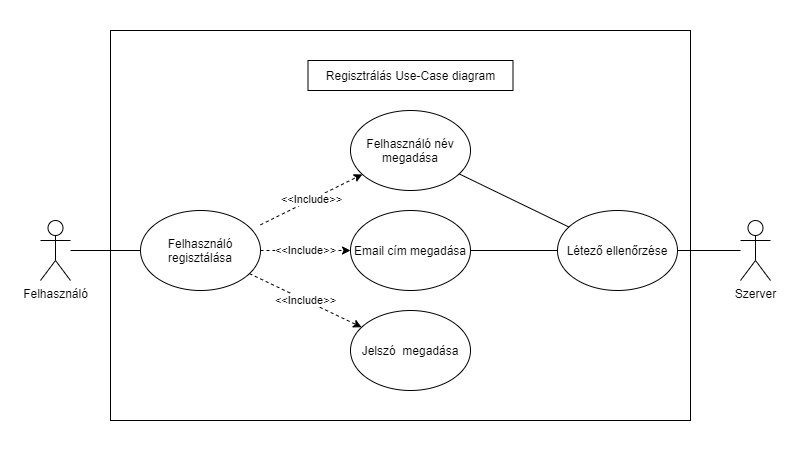

The diagram above was exported from draw.io. Its source (the exported page's mxGraphModel, read from the mxfile embedded in the PNG):
<mxGraphModel dx="868" dy="553" grid="1" gridSize="10" guides="1" tooltips="1" connect="1" arrows="1" fold="1" page="1" pageScale="1" pageWidth="827" pageHeight="1169" math="0" shadow="0">
  <root>
    <mxCell id="0" />
    <mxCell id="1" parent="0" />
    <mxCell id="IZ5pnjEHDxJXj3CJkVMS-14" value="" style="rounded=0;whiteSpace=wrap;html=1;strokeColor=none;" vertex="1" parent="1">
      <mxGeometry x="270" y="40" width="810" height="450" as="geometry" />
    </mxCell>
    <mxCell id="IZ5pnjEHDxJXj3CJkVMS-12" value="" style="rounded=0;whiteSpace=wrap;html=1;" vertex="1" parent="1">
      <mxGeometry x="380" y="70" width="580" height="390" as="geometry" />
    </mxCell>
    <mxCell id="IZ5pnjEHDxJXj3CJkVMS-1" value="Felhasználó" style="shape=umlActor;verticalLabelPosition=bottom;verticalAlign=top;html=1;outlineConnect=0;" vertex="1" parent="1">
      <mxGeometry x="310" y="260" width="30" height="60" as="geometry" />
    </mxCell>
    <mxCell id="IZ5pnjEHDxJXj3CJkVMS-5" value="&amp;lt;&amp;lt;Include&amp;gt;&amp;gt;" style="rounded=0;orthogonalLoop=1;jettySize=auto;html=1;dashed=1;" edge="1" parent="1" source="IZ5pnjEHDxJXj3CJkVMS-2" target="IZ5pnjEHDxJXj3CJkVMS-4">
      <mxGeometry relative="1" as="geometry" />
    </mxCell>
    <mxCell id="IZ5pnjEHDxJXj3CJkVMS-2" value="Felhasználó regisztálása" style="ellipse;whiteSpace=wrap;html=1;" vertex="1" parent="1">
      <mxGeometry x="410" y="250" width="120" height="80" as="geometry" />
    </mxCell>
    <mxCell id="IZ5pnjEHDxJXj3CJkVMS-3" value="" style="endArrow=none;html=1;rounded=0;" edge="1" parent="1" source="IZ5pnjEHDxJXj3CJkVMS-1" target="IZ5pnjEHDxJXj3CJkVMS-2">
      <mxGeometry width="50" height="50" relative="1" as="geometry">
        <mxPoint x="300" y="300" as="sourcePoint" />
        <mxPoint x="350" y="250" as="targetPoint" />
      </mxGeometry>
    </mxCell>
    <mxCell id="IZ5pnjEHDxJXj3CJkVMS-4" value="Jelszó&amp;nbsp; megadása" style="ellipse;whiteSpace=wrap;html=1;" vertex="1" parent="1">
      <mxGeometry x="620" y="350" width="120" height="80" as="geometry" />
    </mxCell>
    <mxCell id="IZ5pnjEHDxJXj3CJkVMS-13" value="Regisztrálás Use-Case diagram" style="rounded=0;whiteSpace=wrap;html=1;" vertex="1" parent="1">
      <mxGeometry x="577.5" y="100" width="205" height="30" as="geometry" />
    </mxCell>
    <mxCell id="IZ5pnjEHDxJXj3CJkVMS-16" value="&amp;lt;&amp;lt;Include&amp;gt;&amp;gt;" style="rounded=0;orthogonalLoop=1;jettySize=auto;html=1;dashed=1;" edge="1" parent="1" target="IZ5pnjEHDxJXj3CJkVMS-17">
      <mxGeometry relative="1" as="geometry">
        <mxPoint x="530.0005048004567" y="264.34408621862406" as="sourcePoint" />
      </mxGeometry>
    </mxCell>
    <mxCell id="IZ5pnjEHDxJXj3CJkVMS-17" value="Felhasználó név megadása" style="ellipse;whiteSpace=wrap;html=1;" vertex="1" parent="1">
      <mxGeometry x="620" y="150" width="120" height="80" as="geometry" />
    </mxCell>
    <mxCell id="IZ5pnjEHDxJXj3CJkVMS-18" value="&amp;lt;&amp;lt;Include&amp;gt;&amp;gt;" style="rounded=0;orthogonalLoop=1;jettySize=auto;html=1;dashed=1;" edge="1" parent="1" target="IZ5pnjEHDxJXj3CJkVMS-19" source="IZ5pnjEHDxJXj3CJkVMS-2">
      <mxGeometry relative="1" as="geometry">
        <mxPoint x="522.0537331279309" y="230.00314641831756" as="sourcePoint" />
      </mxGeometry>
    </mxCell>
    <mxCell id="IZ5pnjEHDxJXj3CJkVMS-19" value="Email cím megadása" style="ellipse;whiteSpace=wrap;html=1;" vertex="1" parent="1">
      <mxGeometry x="620" y="250" width="120" height="80" as="geometry" />
    </mxCell>
    <mxCell id="IZ5pnjEHDxJXj3CJkVMS-20" value="Létező ellenőrzése" style="ellipse;whiteSpace=wrap;html=1;" vertex="1" parent="1">
      <mxGeometry x="827" y="250" width="120" height="80" as="geometry" />
    </mxCell>
    <mxCell id="IZ5pnjEHDxJXj3CJkVMS-24" value="" style="endArrow=none;html=1;rounded=0;" edge="1" parent="1" source="IZ5pnjEHDxJXj3CJkVMS-19" target="IZ5pnjEHDxJXj3CJkVMS-20">
      <mxGeometry width="50" height="50" relative="1" as="geometry">
        <mxPoint x="600" y="250" as="sourcePoint" />
        <mxPoint x="650" y="200" as="targetPoint" />
      </mxGeometry>
    </mxCell>
    <mxCell id="IZ5pnjEHDxJXj3CJkVMS-25" value="" style="endArrow=none;html=1;rounded=0;" edge="1" parent="1" source="IZ5pnjEHDxJXj3CJkVMS-17" target="IZ5pnjEHDxJXj3CJkVMS-20">
      <mxGeometry width="50" height="50" relative="1" as="geometry">
        <mxPoint x="750" y="300" as="sourcePoint" />
        <mxPoint x="837" y="300" as="targetPoint" />
      </mxGeometry>
    </mxCell>
    <mxCell id="IZ5pnjEHDxJXj3CJkVMS-26" value="Szerver" style="shape=umlActor;verticalLabelPosition=bottom;verticalAlign=top;html=1;outlineConnect=0;strokeColor=default;" vertex="1" parent="1">
      <mxGeometry x="1010" y="260" width="30" height="60" as="geometry" />
    </mxCell>
    <mxCell id="IZ5pnjEHDxJXj3CJkVMS-28" value="" style="endArrow=none;html=1;rounded=0;" edge="1" parent="1" source="IZ5pnjEHDxJXj3CJkVMS-26" target="IZ5pnjEHDxJXj3CJkVMS-20">
      <mxGeometry width="50" height="50" relative="1" as="geometry">
        <mxPoint x="760" y="310" as="sourcePoint" />
        <mxPoint x="900" y="310" as="targetPoint" />
      </mxGeometry>
    </mxCell>
  </root>
</mxGraphModel>